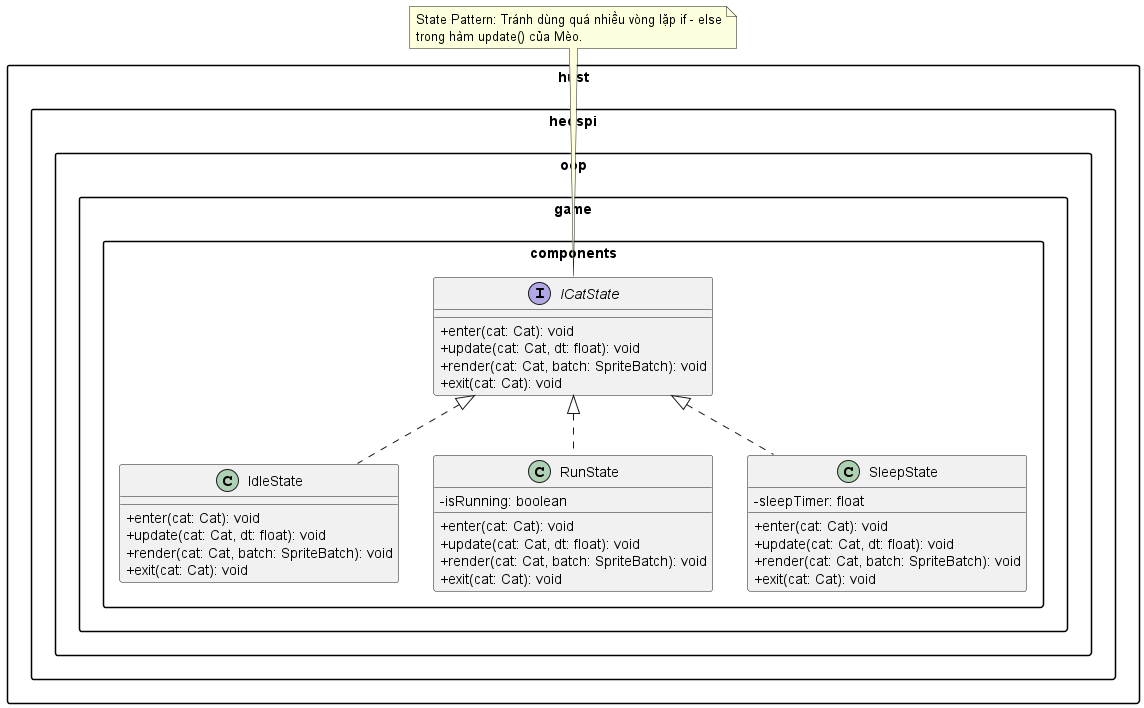

The diagram above was rendered by PlantUML. Its source (embedded in the PNG):
@startuml
skinparam classAttributeIconSize 0
skinparam monochrome false
skinparam packageStyle rectangle

package "hust.hedspi.oop.game.components" {

    interface ICatState {
        + enter(cat: Cat): void
        + update(cat: Cat, dt: float): void
        + render(cat: Cat, batch: SpriteBatch): void
        + exit(cat: Cat): void
    }

    class IdleState {
        + enter(cat: Cat): void
        + update(cat: Cat, dt: float): void
        + render(cat: Cat, batch: SpriteBatch): void
        + exit(cat: Cat): void
    }

    class RunState {
        - isRunning: boolean
        + enter(cat: Cat): void
        + update(cat: Cat, dt: float): void
        + render(cat: Cat, batch: SpriteBatch): void
        + exit(cat: Cat): void
    }

    class SleepState {
        - sleepTimer: float
        + enter(cat: Cat): void
        + update(cat: Cat, dt: float): void
        + render(cat: Cat, batch: SpriteBatch): void
        + exit(cat: Cat): void
    }
}

ICatState <|.. IdleState
ICatState <|.. RunState
ICatState <|.. SleepState

note top of ICatState
  State Pattern: Tránh dùng quá nhiều vòng lặp if - else
  trong hàm update() của Mèo.
end note

@enduml